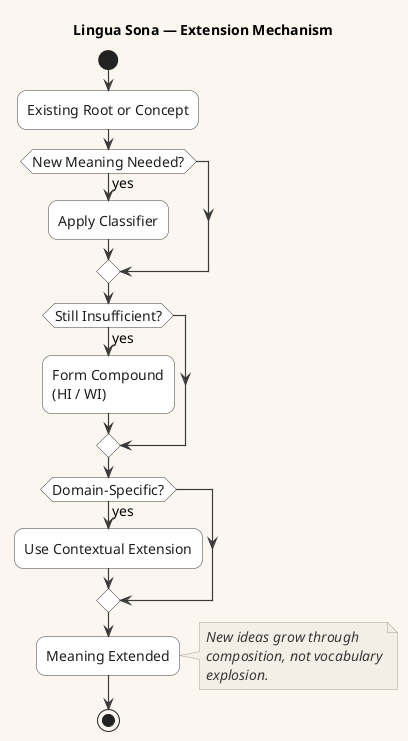

The diagram above was rendered by PlantUML. Its source (embedded in the PNG):
@startuml
!include CoreStyles.puml

title Lingua Sona — Extension Mechanism

start

:Existing Root or Concept;

if (New Meaning Needed?) then (yes)
  :Apply Classifier;
endif

if (Still Insufficient?) then (yes)
  :Form Compound\n(HI / WI);
endif

if (Domain-Specific?) then (yes)
  :Use Contextual Extension;
endif

:Meaning Extended;

note right
New ideas grow through
composition, not vocabulary
explosion.
end note

stop
@enduml